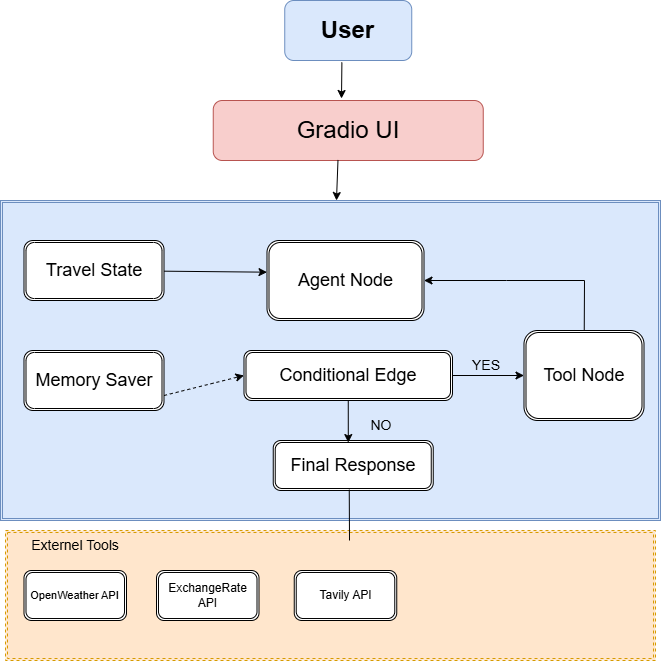

The diagram above was exported from draw.io. Its source (the exported page's mxGraphModel, read from the mxfile embedded in the PNG):
<mxGraphModel dx="2102" dy="937" grid="1" gridSize="10" guides="1" tooltips="1" connect="1" arrows="1" fold="1" page="1" pageScale="1" pageWidth="827" pageHeight="1169" math="0" shadow="0">
  <root>
    <mxCell id="0" />
    <mxCell id="1" parent="0" />
    <mxCell id="wz2Jqazx38VMMk3Ef8tR-2" parent="1" style="rounded=1;whiteSpace=wrap;html=1;fillColor=#dae8fc;strokeColor=#6c8ebf;" value="&lt;font style=&quot;font-size: 24px;&quot;&gt;&lt;b&gt;User&lt;/b&gt;&lt;/font&gt;" vertex="1">
      <mxGeometry height="60" width="127" x="368.25" y="40" as="geometry" />
    </mxCell>
    <mxCell id="wz2Jqazx38VMMk3Ef8tR-3" parent="1" style="rounded=1;whiteSpace=wrap;html=1;fillColor=#f8cecc;strokeColor=#b85450;" value="&lt;font style=&quot;font-size: 24px;&quot;&gt;Gradio UI&lt;/font&gt;" vertex="1">
      <mxGeometry height="60" width="270" x="296.75" y="140" as="geometry" />
    </mxCell>
    <mxCell id="wz2Jqazx38VMMk3Ef8tR-4" parent="1" style="shape=ext;double=1;rounded=0;whiteSpace=wrap;html=1;fillColor=#dae8fc;strokeColor=#6c8ebf;" value="" vertex="1">
      <mxGeometry height="320" width="660" x="84" y="240" as="geometry" />
    </mxCell>
    <mxCell id="wz2Jqazx38VMMk3Ef8tR-5" parent="1" style="shape=ext;double=1;rounded=1;whiteSpace=wrap;html=1;" value="&lt;font style=&quot;font-size: 18px;&quot;&gt;Travel State&lt;/font&gt;" vertex="1">
      <mxGeometry height="60" width="140" x="107.5" y="280" as="geometry" />
    </mxCell>
    <mxCell id="wz2Jqazx38VMMk3Ef8tR-6" parent="1" style="shape=ext;double=1;rounded=1;whiteSpace=wrap;html=1;" value="&lt;font style=&quot;font-size: 18px;&quot;&gt;Memory Saver&lt;/font&gt;" vertex="1">
      <mxGeometry height="60" width="140" x="107.5" y="390" as="geometry" />
    </mxCell>
    <mxCell id="wz2Jqazx38VMMk3Ef8tR-7" parent="1" style="shape=ext;double=1;rounded=1;whiteSpace=wrap;html=1;" value="&lt;font style=&quot;font-size: 18px;&quot;&gt;Agent Node&lt;/font&gt;" vertex="1">
      <mxGeometry height="80" width="157" x="350.5" y="280" as="geometry" />
    </mxCell>
    <mxCell id="wz2Jqazx38VMMk3Ef8tR-8" parent="1" style="shape=ext;double=1;rounded=1;whiteSpace=wrap;html=1;" value="&lt;font style=&quot;font-size: 18px;&quot;&gt;Conditional Edge&lt;/font&gt;" vertex="1">
      <mxGeometry height="50" width="208.5" x="327.5" y="390" as="geometry" />
    </mxCell>
    <mxCell id="wz2Jqazx38VMMk3Ef8tR-9" parent="1" style="shape=ext;double=1;rounded=1;whiteSpace=wrap;html=1;" value="&lt;font style=&quot;font-size: 18px;&quot;&gt;Tool Node&lt;/font&gt;" vertex="1">
      <mxGeometry height="90" width="120" x="607.5" y="370" as="geometry" />
    </mxCell>
    <mxCell id="wz2Jqazx38VMMk3Ef8tR-10" parent="1" style="shape=ext;double=1;rounded=1;whiteSpace=wrap;html=1;" value="&lt;font style=&quot;font-size: 18px;&quot;&gt;Final Response&lt;/font&gt;" vertex="1">
      <mxGeometry height="50" width="160" x="356.75" y="480" as="geometry" />
    </mxCell>
    <mxCell id="wz2Jqazx38VMMk3Ef8tR-12" parent="1" style="shape=ext;double=1;rounded=0;whiteSpace=wrap;html=1;dashed=1;fillColor=#ffe6cc;strokeColor=#d79b00;" value="" vertex="1">
      <mxGeometry height="130" width="650" x="89" y="570" as="geometry" />
    </mxCell>
    <mxCell id="wz2Jqazx38VMMk3Ef8tR-15" parent="1" style="shape=ext;double=1;rounded=1;whiteSpace=wrap;html=1;" value="&lt;font style=&quot;font-size: 11px;&quot;&gt;OpenWeather API&lt;/font&gt;" vertex="1">
      <mxGeometry height="50" width="102.5" x="107.5" y="610" as="geometry" />
    </mxCell>
    <mxCell id="wz2Jqazx38VMMk3Ef8tR-16" parent="1" style="shape=ext;double=1;rounded=1;whiteSpace=wrap;html=1;" value="ExchangeRate API" vertex="1">
      <mxGeometry height="50" width="102.5" x="240" y="610" as="geometry" />
    </mxCell>
    <mxCell id="wz2Jqazx38VMMk3Ef8tR-17" parent="1" style="shape=ext;double=1;rounded=1;whiteSpace=wrap;html=1;" value="Tavily API" vertex="1">
      <mxGeometry height="50" width="102.5" x="377.75" y="610" as="geometry" />
    </mxCell>
    <mxCell id="wz2Jqazx38VMMk3Ef8tR-21" edge="1" parent="1" source="wz2Jqazx38VMMk3Ef8tR-2" style="endArrow=classic;html=1;rounded=0;exitX=0.45;exitY=1.032;exitDx=0;exitDy=0;exitPerimeter=0;" value="">
      <mxGeometry height="50" relative="1" width="50" as="geometry">
        <mxPoint x="330" y="340" as="sourcePoint" />
        <mxPoint x="425" y="138" as="targetPoint" />
      </mxGeometry>
    </mxCell>
    <mxCell id="wz2Jqazx38VMMk3Ef8tR-26" edge="1" parent="1" source="wz2Jqazx38VMMk3Ef8tR-3" style="endArrow=classic;html=1;rounded=0;exitX=0.462;exitY=0.991;exitDx=0;exitDy=0;exitPerimeter=0;" target="wz2Jqazx38VMMk3Ef8tR-4" value="">
      <mxGeometry height="50" relative="1" width="50" as="geometry">
        <mxPoint x="350" y="200" as="sourcePoint" />
        <mxPoint x="400" y="150" as="targetPoint" />
      </mxGeometry>
    </mxCell>
    <mxCell id="wz2Jqazx38VMMk3Ef8tR-29" edge="1" parent="1" source="wz2Jqazx38VMMk3Ef8tR-5" style="endArrow=classic;html=1;rounded=0;entryX=0;entryY=0.396;entryDx=0;entryDy=0;entryPerimeter=0;" target="wz2Jqazx38VMMk3Ef8tR-7" value="">
      <mxGeometry height="50" relative="1" width="50" as="geometry">
        <mxPoint x="310" y="370" as="sourcePoint" />
        <mxPoint x="360" y="320" as="targetPoint" />
      </mxGeometry>
    </mxCell>
    <mxCell id="wz2Jqazx38VMMk3Ef8tR-31" edge="1" parent="1" source="wz2Jqazx38VMMk3Ef8tR-9" style="endArrow=classic;html=1;rounded=0;" target="wz2Jqazx38VMMk3Ef8tR-7" value="">
      <mxGeometry height="50" relative="1" width="50" as="geometry">
        <Array as="points">
          <mxPoint x="668" y="320" />
          <mxPoint x="590" y="320" />
        </Array>
        <mxPoint x="290" y="330" as="sourcePoint" />
        <mxPoint x="340" y="280" as="targetPoint" />
      </mxGeometry>
    </mxCell>
    <mxCell id="wz2Jqazx38VMMk3Ef8tR-32" edge="1" parent="1" source="wz2Jqazx38VMMk3Ef8tR-8" style="endArrow=classic;html=1;rounded=0;" target="wz2Jqazx38VMMk3Ef8tR-9" value="">
      <mxGeometry height="50" relative="1" width="50" as="geometry">
        <mxPoint x="530" y="426" as="sourcePoint" />
        <mxPoint x="340" y="380" as="targetPoint" />
      </mxGeometry>
    </mxCell>
    <mxCell id="wz2Jqazx38VMMk3Ef8tR-33" edge="1" parent="1" source="wz2Jqazx38VMMk3Ef8tR-6" style="endArrow=classic;html=1;rounded=0;exitX=1;exitY=0.75;exitDx=0;exitDy=0;entryX=0;entryY=0.5;entryDx=0;entryDy=0;shape=filledEdge;dashed=1;" target="wz2Jqazx38VMMk3Ef8tR-8" value="">
      <mxGeometry height="50" relative="1" width="50" as="geometry">
        <mxPoint x="290" y="430" as="sourcePoint" />
        <mxPoint x="340" y="380" as="targetPoint" />
      </mxGeometry>
    </mxCell>
    <mxCell id="wz2Jqazx38VMMk3Ef8tR-34" edge="1" parent="1" source="wz2Jqazx38VMMk3Ef8tR-8" style="endArrow=classic;html=1;rounded=0;entryX=0.469;entryY=0.041;entryDx=0;entryDy=0;entryPerimeter=0;" target="wz2Jqazx38VMMk3Ef8tR-10" value="">
      <mxGeometry height="50" relative="1" width="50" as="geometry">
        <mxPoint x="290" y="430" as="sourcePoint" />
        <mxPoint x="430" y="480" as="targetPoint" />
      </mxGeometry>
    </mxCell>
    <mxCell id="wz2Jqazx38VMMk3Ef8tR-36" edge="1" parent="1" style="endArrow=none;html=1;rounded=0;entryX=0.475;entryY=0.983;entryDx=0;entryDy=0;entryPerimeter=0;" target="wz2Jqazx38VMMk3Ef8tR-10" value="">
      <mxGeometry height="50" relative="1" width="50" as="geometry">
        <mxPoint x="433" y="580" as="sourcePoint" />
        <mxPoint x="340" y="450" as="targetPoint" />
      </mxGeometry>
    </mxCell>
    <mxCell id="xlxBI9CybLqV7nZ89jFa-1" parent="1" style="text;html=1;whiteSpace=wrap;strokeColor=none;fillColor=none;align=center;verticalAlign=middle;rounded=0;" value="&lt;font style=&quot;font-size: 14px;&quot;&gt;NO&lt;/font&gt;" vertex="1">
      <mxGeometry height="30" width="60" x="435.25" y="450" as="geometry" />
    </mxCell>
    <mxCell id="xlxBI9CybLqV7nZ89jFa-2" parent="1" style="text;html=1;whiteSpace=wrap;strokeColor=none;fillColor=none;align=center;verticalAlign=middle;rounded=0;" value="&lt;span style=&quot;font-size: 14px;&quot;&gt;YES&lt;/span&gt;" vertex="1">
      <mxGeometry height="30" width="60" x="540" y="390" as="geometry" />
    </mxCell>
    <mxCell id="xlxBI9CybLqV7nZ89jFa-4" parent="1" style="text;html=1;whiteSpace=wrap;strokeColor=none;fillColor=none;align=center;verticalAlign=middle;rounded=0;" value="&lt;span style=&quot;font-size: 14px;&quot;&gt;Externel Tools&lt;/span&gt;" vertex="1">
      <mxGeometry height="30" width="120" x="98.75" y="570" as="geometry" />
    </mxCell>
  </root>
</mxGraphModel>